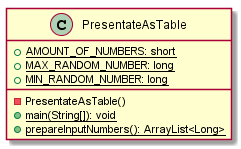

The diagram above was rendered by PlantUML. Its source (embedded in the PNG):
@startuml

    class PresentateAsTable {
        {static} +AMOUNT_OF_NUMBERS: short
        {static} +MAX_RANDOM_NUMBER: long
        {static} +MIN_RANDOM_NUMBER: long
        -PresentateAsTable()
        {static} +main(String[]): void
        {static} +prepareInputNumbers(): ArrayList<Long>
    }

@enduml